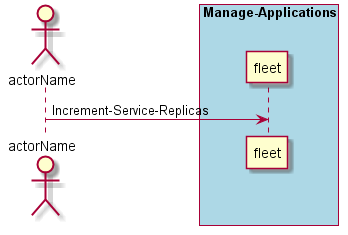

The diagram above was rendered by PlantUML. Its source (embedded in the PNG):
@startuml
Actor "actorName" as A

box "Manage-Applications" #lightblue
participant "fleet" as S
A -> S : Increment-Service-Replicas
end box

@enduml